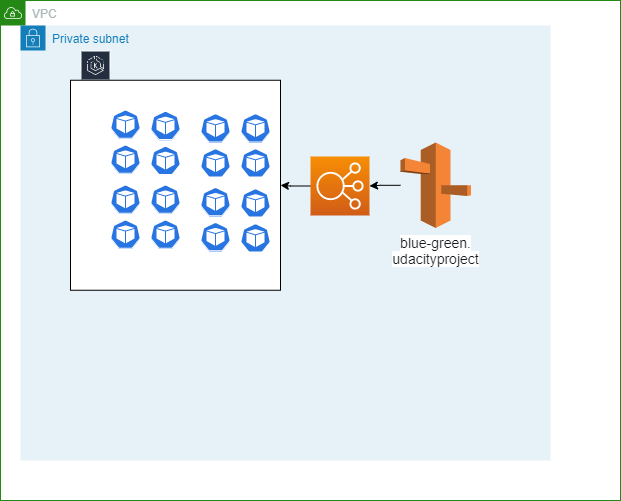

The diagram above was exported from draw.io. Its source (the exported page's mxGraphModel, read from the mxfile embedded in the PNG):
<mxGraphModel dx="768" dy="482" grid="1" gridSize="10" guides="1" tooltips="1" connect="1" arrows="1" fold="1" page="1" pageScale="1" pageWidth="850" pageHeight="1100" math="0" shadow="0">
  <root>
    <mxCell id="0" />
    <mxCell id="1" parent="0" />
    <mxCell id="_0NbBS6ZmBa85EhwkOd4-1" value="VPC" style="points=[[0,0],[0.25,0],[0.5,0],[0.75,0],[1,0],[1,0.25],[1,0.5],[1,0.75],[1,1],[0.75,1],[0.5,1],[0.25,1],[0,1],[0,0.75],[0,0.5],[0,0.25]];outlineConnect=0;gradientColor=none;html=1;whiteSpace=wrap;fontSize=12;fontStyle=0;shape=mxgraph.aws4.group;grIcon=mxgraph.aws4.group_vpc;strokeColor=#248814;fillColor=none;verticalAlign=top;align=left;spacingLeft=30;fontColor=#AAB7B8;dashed=0;" vertex="1" parent="1">
      <mxGeometry x="20" y="20" width="620" height="500" as="geometry" />
    </mxCell>
    <mxCell id="_0NbBS6ZmBa85EhwkOd4-2" value="Private subnet" style="points=[[0,0],[0.25,0],[0.5,0],[0.75,0],[1,0],[1,0.25],[1,0.5],[1,0.75],[1,1],[0.75,1],[0.5,1],[0.25,1],[0,1],[0,0.75],[0,0.5],[0,0.25]];outlineConnect=0;gradientColor=none;html=1;whiteSpace=wrap;fontSize=12;fontStyle=0;shape=mxgraph.aws4.group;grIcon=mxgraph.aws4.group_security_group;grStroke=0;strokeColor=#147EBA;fillColor=#E6F2F8;verticalAlign=top;align=left;spacingLeft=30;fontColor=#147EBA;dashed=0;" vertex="1" parent="1">
      <mxGeometry x="40" y="45" width="530" height="435" as="geometry" />
    </mxCell>
    <mxCell id="_0NbBS6ZmBa85EhwkOd4-4" value="EKS" style="sketch=0;outlineConnect=0;fontColor=#232F3E;gradientColor=none;strokeColor=#ffffff;fillColor=#232F3E;dashed=0;verticalLabelPosition=middle;verticalAlign=bottom;align=center;html=1;whiteSpace=wrap;fontSize=10;fontStyle=1;spacing=3;shape=mxgraph.aws4.productIcon;prIcon=mxgraph.aws4.eks;" vertex="1" parent="1">
      <mxGeometry x="100" y="70" width="30" height="20" as="geometry" />
    </mxCell>
    <mxCell id="_0NbBS6ZmBa85EhwkOd4-5" value="" style="whiteSpace=wrap;html=1;aspect=fixed;" vertex="1" parent="1">
      <mxGeometry x="90" y="99.75" width="210" height="210" as="geometry" />
    </mxCell>
    <mxCell id="_0NbBS6ZmBa85EhwkOd4-6" value="" style="sketch=0;html=1;dashed=0;whitespace=wrap;fillColor=#2875E2;strokeColor=#ffffff;points=[[0.005,0.63,0],[0.1,0.2,0],[0.9,0.2,0],[0.5,0,0],[0.995,0.63,0],[0.72,0.99,0],[0.5,1,0],[0.28,0.99,0]];shape=mxgraph.kubernetes.icon;prIcon=pod" vertex="1" parent="1">
      <mxGeometry x="130" y="130" width="30" height="30" as="geometry" />
    </mxCell>
    <mxCell id="_0NbBS6ZmBa85EhwkOd4-7" value="" style="sketch=0;html=1;dashed=0;whitespace=wrap;fillColor=#2875E2;strokeColor=#ffffff;points=[[0.005,0.63,0],[0.1,0.2,0],[0.9,0.2,0],[0.5,0,0],[0.995,0.63,0],[0.72,0.99,0],[0.5,1,0],[0.28,0.99,0]];shape=mxgraph.kubernetes.icon;prIcon=pod" vertex="1" parent="1">
      <mxGeometry x="170" y="120" width="30" height="50" as="geometry" />
    </mxCell>
    <mxCell id="_0NbBS6ZmBa85EhwkOd4-8" value="" style="sketch=0;html=1;dashed=0;whitespace=wrap;fillColor=#2875E2;strokeColor=#ffffff;points=[[0.005,0.63,0],[0.1,0.2,0],[0.9,0.2,0],[0.5,0,0],[0.995,0.63,0],[0.72,0.99,0],[0.5,1,0],[0.28,0.99,0]];shape=mxgraph.kubernetes.icon;prIcon=pod" vertex="1" parent="1">
      <mxGeometry x="130" y="160" width="30" height="40" as="geometry" />
    </mxCell>
    <mxCell id="_0NbBS6ZmBa85EhwkOd4-9" value="" style="sketch=0;html=1;dashed=0;whitespace=wrap;fillColor=#2875E2;strokeColor=#ffffff;points=[[0.005,0.63,0],[0.1,0.2,0],[0.9,0.2,0],[0.5,0,0],[0.995,0.63,0],[0.72,0.99,0],[0.5,1,0],[0.28,0.99,0]];shape=mxgraph.kubernetes.icon;prIcon=pod" vertex="1" parent="1">
      <mxGeometry x="170" y="165" width="30" height="30" as="geometry" />
    </mxCell>
    <mxCell id="_0NbBS6ZmBa85EhwkOd4-11" value="" style="sketch=0;html=1;dashed=0;whitespace=wrap;fillColor=#2875E2;strokeColor=#ffffff;points=[[0.005,0.63,0],[0.1,0.2,0],[0.9,0.2,0],[0.5,0,0],[0.995,0.63,0],[0.72,0.99,0],[0.5,1,0],[0.28,0.99,0]];shape=mxgraph.kubernetes.icon;prIcon=pod" vertex="1" parent="1">
      <mxGeometry x="130" y="205" width="30" height="30" as="geometry" />
    </mxCell>
    <mxCell id="_0NbBS6ZmBa85EhwkOd4-12" value="" style="sketch=0;html=1;dashed=0;whitespace=wrap;fillColor=#2875E2;strokeColor=#ffffff;points=[[0.005,0.63,0],[0.1,0.2,0],[0.9,0.2,0],[0.5,0,0],[0.995,0.63,0],[0.72,0.99,0],[0.5,1,0],[0.28,0.99,0]];shape=mxgraph.kubernetes.icon;prIcon=pod" vertex="1" parent="1">
      <mxGeometry x="170" y="195" width="30" height="50" as="geometry" />
    </mxCell>
    <mxCell id="_0NbBS6ZmBa85EhwkOd4-13" value="" style="sketch=0;html=1;dashed=0;whitespace=wrap;fillColor=#2875E2;strokeColor=#ffffff;points=[[0.005,0.63,0],[0.1,0.2,0],[0.9,0.2,0],[0.5,0,0],[0.995,0.63,0],[0.72,0.99,0],[0.5,1,0],[0.28,0.99,0]];shape=mxgraph.kubernetes.icon;prIcon=pod" vertex="1" parent="1">
      <mxGeometry x="130" y="235" width="30" height="40" as="geometry" />
    </mxCell>
    <mxCell id="_0NbBS6ZmBa85EhwkOd4-14" value="" style="sketch=0;html=1;dashed=0;whitespace=wrap;fillColor=#2875E2;strokeColor=#ffffff;points=[[0.005,0.63,0],[0.1,0.2,0],[0.9,0.2,0],[0.5,0,0],[0.995,0.63,0],[0.72,0.99,0],[0.5,1,0],[0.28,0.99,0]];shape=mxgraph.kubernetes.icon;prIcon=pod" vertex="1" parent="1">
      <mxGeometry x="170" y="240" width="30" height="30" as="geometry" />
    </mxCell>
    <mxCell id="_0NbBS6ZmBa85EhwkOd4-15" value="" style="sketch=0;html=1;dashed=0;whitespace=wrap;fillColor=#2875E2;strokeColor=#ffffff;points=[[0.005,0.63,0],[0.1,0.2,0],[0.9,0.2,0],[0.5,0,0],[0.995,0.63,0],[0.72,0.99,0],[0.5,1,0],[0.28,0.99,0]];shape=mxgraph.kubernetes.icon;prIcon=pod" vertex="1" parent="1">
      <mxGeometry x="170" y="120" width="30" height="50" as="geometry" />
    </mxCell>
    <mxCell id="_0NbBS6ZmBa85EhwkOd4-16" value="" style="sketch=0;html=1;dashed=0;whitespace=wrap;fillColor=#2875E2;strokeColor=#ffffff;points=[[0.005,0.63,0],[0.1,0.2,0],[0.9,0.2,0],[0.5,0,0],[0.995,0.63,0],[0.72,0.99,0],[0.5,1,0],[0.28,0.99,0]];shape=mxgraph.kubernetes.icon;prIcon=pod" vertex="1" parent="1">
      <mxGeometry x="170" y="165" width="30" height="30" as="geometry" />
    </mxCell>
    <mxCell id="_0NbBS6ZmBa85EhwkOd4-17" value="" style="sketch=0;html=1;dashed=0;whitespace=wrap;fillColor=#2875E2;strokeColor=#ffffff;points=[[0.005,0.63,0],[0.1,0.2,0],[0.9,0.2,0],[0.5,0,0],[0.995,0.63,0],[0.72,0.99,0],[0.5,1,0],[0.28,0.99,0]];shape=mxgraph.kubernetes.icon;prIcon=pod" vertex="1" parent="1">
      <mxGeometry x="170" y="195" width="30" height="50" as="geometry" />
    </mxCell>
    <mxCell id="_0NbBS6ZmBa85EhwkOd4-18" value="" style="sketch=0;html=1;dashed=0;whitespace=wrap;fillColor=#2875E2;strokeColor=#ffffff;points=[[0.005,0.63,0],[0.1,0.2,0],[0.9,0.2,0],[0.5,0,0],[0.995,0.63,0],[0.72,0.99,0],[0.5,1,0],[0.28,0.99,0]];shape=mxgraph.kubernetes.icon;prIcon=pod" vertex="1" parent="1">
      <mxGeometry x="130" y="235" width="30" height="40" as="geometry" />
    </mxCell>
    <mxCell id="_0NbBS6ZmBa85EhwkOd4-19" value="" style="sketch=0;html=1;dashed=0;whitespace=wrap;fillColor=#2875E2;strokeColor=#ffffff;points=[[0.005,0.63,0],[0.1,0.2,0],[0.9,0.2,0],[0.5,0,0],[0.995,0.63,0],[0.72,0.99,0],[0.5,1,0],[0.28,0.99,0]];shape=mxgraph.kubernetes.icon;prIcon=pod" vertex="1" parent="1">
      <mxGeometry x="130" y="205" width="30" height="30" as="geometry" />
    </mxCell>
    <mxCell id="_0NbBS6ZmBa85EhwkOd4-20" value="" style="sketch=0;html=1;dashed=0;whitespace=wrap;fillColor=#2875E2;strokeColor=#ffffff;points=[[0.005,0.63,0],[0.1,0.2,0],[0.9,0.2,0],[0.5,0,0],[0.995,0.63,0],[0.72,0.99,0],[0.5,1,0],[0.28,0.99,0]];shape=mxgraph.kubernetes.icon;prIcon=pod" vertex="1" parent="1">
      <mxGeometry x="130" y="160" width="30" height="40" as="geometry" />
    </mxCell>
    <mxCell id="_0NbBS6ZmBa85EhwkOd4-21" value="" style="sketch=0;html=1;dashed=0;whitespace=wrap;fillColor=#2875E2;strokeColor=#ffffff;points=[[0.005,0.63,0],[0.1,0.2,0],[0.9,0.2,0],[0.5,0,0],[0.995,0.63,0],[0.72,0.99,0],[0.5,1,0],[0.28,0.99,0]];shape=mxgraph.kubernetes.icon;prIcon=pod" vertex="1" parent="1">
      <mxGeometry x="130" y="130" width="30" height="30" as="geometry" />
    </mxCell>
    <mxCell id="_0NbBS6ZmBa85EhwkOd4-31" value="" style="sketch=0;html=1;dashed=0;whitespace=wrap;fillColor=#2875E2;strokeColor=#ffffff;points=[[0.005,0.63,0],[0.1,0.2,0],[0.9,0.2,0],[0.5,0,0],[0.995,0.63,0],[0.72,0.99,0],[0.5,1,0],[0.28,0.99,0]];shape=mxgraph.kubernetes.icon;prIcon=pod" vertex="1" parent="1">
      <mxGeometry x="170" y="120" width="30" height="50" as="geometry" />
    </mxCell>
    <mxCell id="_0NbBS6ZmBa85EhwkOd4-32" value="" style="sketch=0;html=1;dashed=0;whitespace=wrap;fillColor=#2875E2;strokeColor=#ffffff;points=[[0.005,0.63,0],[0.1,0.2,0],[0.9,0.2,0],[0.5,0,0],[0.995,0.63,0],[0.72,0.99,0],[0.5,1,0],[0.28,0.99,0]];shape=mxgraph.kubernetes.icon;prIcon=pod" vertex="1" parent="1">
      <mxGeometry x="130" y="130" width="30" height="30" as="geometry" />
    </mxCell>
    <mxCell id="_0NbBS6ZmBa85EhwkOd4-33" value="" style="sketch=0;html=1;dashed=0;whitespace=wrap;fillColor=#2875E2;strokeColor=#ffffff;points=[[0.005,0.63,0],[0.1,0.2,0],[0.9,0.2,0],[0.5,0,0],[0.995,0.63,0],[0.72,0.99,0],[0.5,1,0],[0.28,0.99,0]];shape=mxgraph.kubernetes.icon;prIcon=pod" vertex="1" parent="1">
      <mxGeometry x="130" y="160" width="30" height="40" as="geometry" />
    </mxCell>
    <mxCell id="_0NbBS6ZmBa85EhwkOd4-34" value="" style="sketch=0;html=1;dashed=0;whitespace=wrap;fillColor=#2875E2;strokeColor=#ffffff;points=[[0.005,0.63,0],[0.1,0.2,0],[0.9,0.2,0],[0.5,0,0],[0.995,0.63,0],[0.72,0.99,0],[0.5,1,0],[0.28,0.99,0]];shape=mxgraph.kubernetes.icon;prIcon=pod" vertex="1" parent="1">
      <mxGeometry x="170" y="120" width="30" height="50" as="geometry" />
    </mxCell>
    <mxCell id="_0NbBS6ZmBa85EhwkOd4-35" value="" style="sketch=0;html=1;dashed=0;whitespace=wrap;fillColor=#2875E2;strokeColor=#ffffff;points=[[0.005,0.63,0],[0.1,0.2,0],[0.9,0.2,0],[0.5,0,0],[0.995,0.63,0],[0.72,0.99,0],[0.5,1,0],[0.28,0.99,0]];shape=mxgraph.kubernetes.icon;prIcon=pod" vertex="1" parent="1">
      <mxGeometry x="130" y="130" width="30" height="30" as="geometry" />
    </mxCell>
    <mxCell id="_0NbBS6ZmBa85EhwkOd4-36" value="" style="sketch=0;html=1;dashed=0;whitespace=wrap;fillColor=#2875E2;strokeColor=#ffffff;points=[[0.005,0.63,0],[0.1,0.2,0],[0.9,0.2,0],[0.5,0,0],[0.995,0.63,0],[0.72,0.99,0],[0.5,1,0],[0.28,0.99,0]];shape=mxgraph.kubernetes.icon;prIcon=pod" vertex="1" parent="1">
      <mxGeometry x="130" y="160" width="30" height="40" as="geometry" />
    </mxCell>
    <mxCell id="_0NbBS6ZmBa85EhwkOd4-37" value="" style="sketch=0;html=1;dashed=0;whitespace=wrap;fillColor=#2875E2;strokeColor=#ffffff;points=[[0.005,0.63,0],[0.1,0.2,0],[0.9,0.2,0],[0.5,0,0],[0.995,0.63,0],[0.72,0.99,0],[0.5,1,0],[0.28,0.99,0]];shape=mxgraph.kubernetes.icon;prIcon=pod" vertex="1" parent="1">
      <mxGeometry x="170" y="120" width="30" height="50" as="geometry" />
    </mxCell>
    <mxCell id="_0NbBS6ZmBa85EhwkOd4-38" value="" style="sketch=0;html=1;dashed=0;whitespace=wrap;fillColor=#2875E2;strokeColor=#ffffff;points=[[0.005,0.63,0],[0.1,0.2,0],[0.9,0.2,0],[0.5,0,0],[0.995,0.63,0],[0.72,0.99,0],[0.5,1,0],[0.28,0.99,0]];shape=mxgraph.kubernetes.icon;prIcon=pod" vertex="1" parent="1">
      <mxGeometry x="130" y="130" width="30" height="30" as="geometry" />
    </mxCell>
    <mxCell id="_0NbBS6ZmBa85EhwkOd4-39" value="" style="sketch=0;html=1;dashed=0;whitespace=wrap;fillColor=#2875E2;strokeColor=#ffffff;points=[[0.005,0.63,0],[0.1,0.2,0],[0.9,0.2,0],[0.5,0,0],[0.995,0.63,0],[0.72,0.99,0],[0.5,1,0],[0.28,0.99,0]];shape=mxgraph.kubernetes.icon;prIcon=pod" vertex="1" parent="1">
      <mxGeometry x="130" y="160" width="30" height="40" as="geometry" />
    </mxCell>
    <mxCell id="_0NbBS6ZmBa85EhwkOd4-40" value="" style="sketch=0;html=1;dashed=0;whitespace=wrap;fillColor=#2875E2;strokeColor=#ffffff;points=[[0.005,0.63,0],[0.1,0.2,0],[0.9,0.2,0],[0.5,0,0],[0.995,0.63,0],[0.72,0.99,0],[0.5,1,0],[0.28,0.99,0]];shape=mxgraph.kubernetes.icon;prIcon=pod" vertex="1" parent="1">
      <mxGeometry x="260" y="242.5" width="30" height="30" as="geometry" />
    </mxCell>
    <mxCell id="_0NbBS6ZmBa85EhwkOd4-41" value="" style="sketch=0;html=1;dashed=0;whitespace=wrap;fillColor=#2875E2;strokeColor=#ffffff;points=[[0.005,0.63,0],[0.1,0.2,0],[0.9,0.2,0],[0.5,0,0],[0.995,0.63,0],[0.72,0.99,0],[0.5,1,0],[0.28,0.99,0]];shape=mxgraph.kubernetes.icon;prIcon=pod" vertex="1" parent="1">
      <mxGeometry x="260" y="167.5" width="30" height="30" as="geometry" />
    </mxCell>
    <mxCell id="_0NbBS6ZmBa85EhwkOd4-42" value="" style="sketch=0;html=1;dashed=0;whitespace=wrap;fillColor=#2875E2;strokeColor=#ffffff;points=[[0.005,0.63,0],[0.1,0.2,0],[0.9,0.2,0],[0.5,0,0],[0.995,0.63,0],[0.72,0.99,0],[0.5,1,0],[0.28,0.99,0]];shape=mxgraph.kubernetes.icon;prIcon=pod" vertex="1" parent="1">
      <mxGeometry x="260" y="197.5" width="30" height="50" as="geometry" />
    </mxCell>
    <mxCell id="_0NbBS6ZmBa85EhwkOd4-43" value="" style="sketch=0;html=1;dashed=0;whitespace=wrap;fillColor=#2875E2;strokeColor=#ffffff;points=[[0.005,0.63,0],[0.1,0.2,0],[0.9,0.2,0],[0.5,0,0],[0.995,0.63,0],[0.72,0.99,0],[0.5,1,0],[0.28,0.99,0]];shape=mxgraph.kubernetes.icon;prIcon=pod" vertex="1" parent="1">
      <mxGeometry x="220" y="237.5" width="30" height="40" as="geometry" />
    </mxCell>
    <mxCell id="_0NbBS6ZmBa85EhwkOd4-44" value="" style="sketch=0;html=1;dashed=0;whitespace=wrap;fillColor=#2875E2;strokeColor=#ffffff;points=[[0.005,0.63,0],[0.1,0.2,0],[0.9,0.2,0],[0.5,0,0],[0.995,0.63,0],[0.72,0.99,0],[0.5,1,0],[0.28,0.99,0]];shape=mxgraph.kubernetes.icon;prIcon=pod" vertex="1" parent="1">
      <mxGeometry x="220" y="207.5" width="30" height="30" as="geometry" />
    </mxCell>
    <mxCell id="_0NbBS6ZmBa85EhwkOd4-45" value="" style="sketch=0;html=1;dashed=0;whitespace=wrap;fillColor=#2875E2;strokeColor=#ffffff;points=[[0.005,0.63,0],[0.1,0.2,0],[0.9,0.2,0],[0.5,0,0],[0.995,0.63,0],[0.72,0.99,0],[0.5,1,0],[0.28,0.99,0]];shape=mxgraph.kubernetes.icon;prIcon=pod" vertex="1" parent="1">
      <mxGeometry x="260" y="122.5" width="30" height="50" as="geometry" />
    </mxCell>
    <mxCell id="_0NbBS6ZmBa85EhwkOd4-46" value="" style="sketch=0;html=1;dashed=0;whitespace=wrap;fillColor=#2875E2;strokeColor=#ffffff;points=[[0.005,0.63,0],[0.1,0.2,0],[0.9,0.2,0],[0.5,0,0],[0.995,0.63,0],[0.72,0.99,0],[0.5,1,0],[0.28,0.99,0]];shape=mxgraph.kubernetes.icon;prIcon=pod" vertex="1" parent="1">
      <mxGeometry x="220" y="132.5" width="30" height="30" as="geometry" />
    </mxCell>
    <mxCell id="_0NbBS6ZmBa85EhwkOd4-47" value="" style="sketch=0;html=1;dashed=0;whitespace=wrap;fillColor=#2875E2;strokeColor=#ffffff;points=[[0.005,0.63,0],[0.1,0.2,0],[0.9,0.2,0],[0.5,0,0],[0.995,0.63,0],[0.72,0.99,0],[0.5,1,0],[0.28,0.99,0]];shape=mxgraph.kubernetes.icon;prIcon=pod" vertex="1" parent="1">
      <mxGeometry x="220" y="162.5" width="30" height="40" as="geometry" />
    </mxCell>
    <mxCell id="_0NbBS6ZmBa85EhwkOd4-51" value="" style="edgeStyle=orthogonalEdgeStyle;rounded=0;orthogonalLoop=1;jettySize=auto;html=1;" edge="1" parent="1" source="_0NbBS6ZmBa85EhwkOd4-48" target="_0NbBS6ZmBa85EhwkOd4-5">
      <mxGeometry relative="1" as="geometry" />
    </mxCell>
    <mxCell id="_0NbBS6ZmBa85EhwkOd4-48" value="" style="sketch=0;points=[[0,0,0],[0.25,0,0],[0.5,0,0],[0.75,0,0],[1,0,0],[0,1,0],[0.25,1,0],[0.5,1,0],[0.75,1,0],[1,1,0],[0,0.25,0],[0,0.5,0],[0,0.75,0],[1,0.25,0],[1,0.5,0],[1,0.75,0]];outlineConnect=0;fontColor=#232F3E;gradientColor=#F78E04;gradientDirection=north;fillColor=#D05C17;strokeColor=#ffffff;dashed=0;verticalLabelPosition=bottom;verticalAlign=top;align=center;html=1;fontSize=12;fontStyle=0;aspect=fixed;shape=mxgraph.aws4.resourceIcon;resIcon=mxgraph.aws4.elastic_load_balancing;" vertex="1" parent="1">
      <mxGeometry x="330" y="176" width="59" height="59" as="geometry" />
    </mxCell>
    <mxCell id="_0NbBS6ZmBa85EhwkOd4-50" value="" style="edgeStyle=orthogonalEdgeStyle;rounded=0;orthogonalLoop=1;jettySize=auto;html=1;" edge="1" parent="1" source="_0NbBS6ZmBa85EhwkOd4-49" target="_0NbBS6ZmBa85EhwkOd4-48">
      <mxGeometry relative="1" as="geometry" />
    </mxCell>
    <mxCell id="_0NbBS6ZmBa85EhwkOd4-49" value="&lt;span style=&quot;color: rgb(22 , 25 , 31) ; font-family: &amp;#34;amazon ember&amp;#34; , &amp;#34;helvetica neue&amp;#34; , &amp;#34;roboto&amp;#34; , &amp;#34;arial&amp;#34; , sans-serif ; font-size: 14px ; background-color: rgb(255 , 255 , 255)&quot;&gt;blue-green.&lt;br&gt;udacityproject&lt;/span&gt;" style="outlineConnect=0;dashed=0;verticalLabelPosition=bottom;verticalAlign=top;align=center;html=1;shape=mxgraph.aws3.route_53;fillColor=#F58536;gradientColor=none;" vertex="1" parent="1">
      <mxGeometry x="420" y="162" width="70.5" height="85.5" as="geometry" />
    </mxCell>
    <mxCell id="_0NbBS6ZmBa85EhwkOd4-52" value="" style="sketch=0;html=1;dashed=0;whitespace=wrap;fillColor=#2875E2;strokeColor=#ffffff;points=[[0.005,0.63,0],[0.1,0.2,0],[0.9,0.2,0],[0.5,0,0],[0.995,0.63,0],[0.72,0.99,0],[0.5,1,0],[0.28,0.99,0]];shape=mxgraph.kubernetes.icon;prIcon=pod" vertex="1" parent="1">
      <mxGeometry x="260" y="123.75" width="30" height="50" as="geometry" />
    </mxCell>
    <mxCell id="_0NbBS6ZmBa85EhwkOd4-53" value="" style="sketch=0;html=1;dashed=0;whitespace=wrap;fillColor=#2875E2;strokeColor=#ffffff;points=[[0.005,0.63,0],[0.1,0.2,0],[0.9,0.2,0],[0.5,0,0],[0.995,0.63,0],[0.72,0.99,0],[0.5,1,0],[0.28,0.99,0]];shape=mxgraph.kubernetes.icon;prIcon=pod" vertex="1" parent="1">
      <mxGeometry x="220" y="133.75" width="30" height="30" as="geometry" />
    </mxCell>
    <mxCell id="_0NbBS6ZmBa85EhwkOd4-54" value="" style="sketch=0;html=1;dashed=0;whitespace=wrap;fillColor=#2875E2;strokeColor=#ffffff;points=[[0.005,0.63,0],[0.1,0.2,0],[0.9,0.2,0],[0.5,0,0],[0.995,0.63,0],[0.72,0.99,0],[0.5,1,0],[0.28,0.99,0]];shape=mxgraph.kubernetes.icon;prIcon=pod" vertex="1" parent="1">
      <mxGeometry x="170" y="121.25" width="30" height="50" as="geometry" />
    </mxCell>
    <mxCell id="_0NbBS6ZmBa85EhwkOd4-55" value="" style="sketch=0;html=1;dashed=0;whitespace=wrap;fillColor=#2875E2;strokeColor=#ffffff;points=[[0.005,0.63,0],[0.1,0.2,0],[0.9,0.2,0],[0.5,0,0],[0.995,0.63,0],[0.72,0.99,0],[0.5,1,0],[0.28,0.99,0]];shape=mxgraph.kubernetes.icon;prIcon=pod" vertex="1" parent="1">
      <mxGeometry x="260" y="122.5" width="30" height="50" as="geometry" />
    </mxCell>
    <mxCell id="_0NbBS6ZmBa85EhwkOd4-56" value="" style="sketch=0;html=1;dashed=0;whitespace=wrap;fillColor=#2875E2;strokeColor=#ffffff;points=[[0.005,0.63,0],[0.1,0.2,0],[0.9,0.2,0],[0.5,0,0],[0.995,0.63,0],[0.72,0.99,0],[0.5,1,0],[0.28,0.99,0]];shape=mxgraph.kubernetes.icon;prIcon=pod" vertex="1" parent="1">
      <mxGeometry x="220" y="132.5" width="30" height="30" as="geometry" />
    </mxCell>
    <mxCell id="_0NbBS6ZmBa85EhwkOd4-57" value="" style="sketch=0;html=1;dashed=0;whitespace=wrap;fillColor=#2875E2;strokeColor=#ffffff;points=[[0.005,0.63,0],[0.1,0.2,0],[0.9,0.2,0],[0.5,0,0],[0.995,0.63,0],[0.72,0.99,0],[0.5,1,0],[0.28,0.99,0]];shape=mxgraph.kubernetes.icon;prIcon=pod" vertex="1" parent="1">
      <mxGeometry x="170" y="120" width="30" height="50" as="geometry" />
    </mxCell>
    <mxCell id="_0NbBS6ZmBa85EhwkOd4-58" value="" style="sketch=0;html=1;dashed=0;whitespace=wrap;fillColor=#2875E2;strokeColor=#ffffff;points=[[0.005,0.63,0],[0.1,0.2,0],[0.9,0.2,0],[0.5,0,0],[0.995,0.63,0],[0.72,0.99,0],[0.5,1,0],[0.28,0.99,0]];shape=mxgraph.kubernetes.icon;prIcon=pod" vertex="1" parent="1">
      <mxGeometry x="130" y="158.75" width="30" height="40" as="geometry" />
    </mxCell>
    <mxCell id="_0NbBS6ZmBa85EhwkOd4-59" value="" style="sketch=0;html=1;dashed=0;whitespace=wrap;fillColor=#2875E2;strokeColor=#ffffff;points=[[0.005,0.63,0],[0.1,0.2,0],[0.9,0.2,0],[0.5,0,0],[0.995,0.63,0],[0.72,0.99,0],[0.5,1,0],[0.28,0.99,0]];shape=mxgraph.kubernetes.icon;prIcon=pod" vertex="1" parent="1">
      <mxGeometry x="130" y="128.75" width="30" height="30" as="geometry" />
    </mxCell>
    <mxCell id="_0NbBS6ZmBa85EhwkOd4-60" value="" style="sketch=0;html=1;dashed=0;whitespace=wrap;fillColor=#2875E2;strokeColor=#ffffff;points=[[0.005,0.63,0],[0.1,0.2,0],[0.9,0.2,0],[0.5,0,0],[0.995,0.63,0],[0.72,0.99,0],[0.5,1,0],[0.28,0.99,0]];shape=mxgraph.kubernetes.icon;prIcon=pod" vertex="1" parent="1">
      <mxGeometry x="130" y="203.75" width="30" height="30" as="geometry" />
    </mxCell>
    <mxCell id="_0NbBS6ZmBa85EhwkOd4-61" value="" style="sketch=0;html=1;dashed=0;whitespace=wrap;fillColor=#2875E2;strokeColor=#ffffff;points=[[0.005,0.63,0],[0.1,0.2,0],[0.9,0.2,0],[0.5,0,0],[0.995,0.63,0],[0.72,0.99,0],[0.5,1,0],[0.28,0.99,0]];shape=mxgraph.kubernetes.icon;prIcon=pod" vertex="1" parent="1">
      <mxGeometry x="130" y="233.75" width="30" height="40" as="geometry" />
    </mxCell>
    <mxCell id="_0NbBS6ZmBa85EhwkOd4-62" value="" style="sketch=0;html=1;dashed=0;whitespace=wrap;fillColor=#2875E2;strokeColor=#ffffff;points=[[0.005,0.63,0],[0.1,0.2,0],[0.9,0.2,0],[0.5,0,0],[0.995,0.63,0],[0.72,0.99,0],[0.5,1,0],[0.28,0.99,0]];shape=mxgraph.kubernetes.icon;prIcon=pod" vertex="1" parent="1">
      <mxGeometry x="170" y="238.75" width="30" height="30" as="geometry" />
    </mxCell>
    <mxCell id="_0NbBS6ZmBa85EhwkOd4-63" value="" style="sketch=0;html=1;dashed=0;whitespace=wrap;fillColor=#2875E2;strokeColor=#ffffff;points=[[0.005,0.63,0],[0.1,0.2,0],[0.9,0.2,0],[0.5,0,0],[0.995,0.63,0],[0.72,0.99,0],[0.5,1,0],[0.28,0.99,0]];shape=mxgraph.kubernetes.icon;prIcon=pod" vertex="1" parent="1">
      <mxGeometry x="170" y="193.75" width="30" height="50" as="geometry" />
    </mxCell>
    <mxCell id="_0NbBS6ZmBa85EhwkOd4-64" value="" style="sketch=0;html=1;dashed=0;whitespace=wrap;fillColor=#2875E2;strokeColor=#ffffff;points=[[0.005,0.63,0],[0.1,0.2,0],[0.9,0.2,0],[0.5,0,0],[0.995,0.63,0],[0.72,0.99,0],[0.5,1,0],[0.28,0.99,0]];shape=mxgraph.kubernetes.icon;prIcon=pod" vertex="1" parent="1">
      <mxGeometry x="220" y="206.25" width="30" height="30" as="geometry" />
    </mxCell>
    <mxCell id="_0NbBS6ZmBa85EhwkOd4-65" value="" style="sketch=0;html=1;dashed=0;whitespace=wrap;fillColor=#2875E2;strokeColor=#ffffff;points=[[0.005,0.63,0],[0.1,0.2,0],[0.9,0.2,0],[0.5,0,0],[0.995,0.63,0],[0.72,0.99,0],[0.5,1,0],[0.28,0.99,0]];shape=mxgraph.kubernetes.icon;prIcon=pod" vertex="1" parent="1">
      <mxGeometry x="220" y="236.25" width="30" height="40" as="geometry" />
    </mxCell>
  </root>
</mxGraphModel>